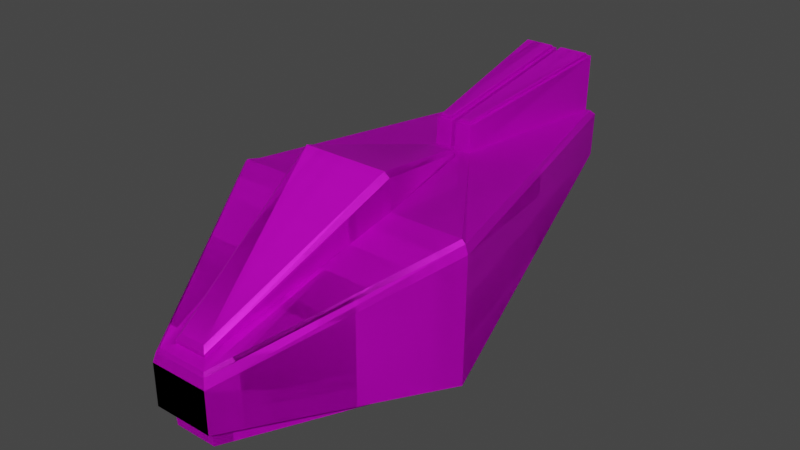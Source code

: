 # Source: player_ships.blend  (saved by Blender 3.6.11; exported with 4.5.12 LTS)
import bpy
from mathutils import Matrix  # noqa: F401  (used for matrix-valued properties, if any)

bpy.ops.wm.read_factory_settings(use_empty=True)
scene = bpy.context.scene
scene.name = 'Scene'

# ---- collections
col_thezipper = bpy.data.collections.new('TheZipper'); scene.collection.children.link(col_thezipper)
col_zipper_baked = bpy.data.collections.new('Zipper_baked'); scene.collection.children.link(col_zipper_baked)

# ---- images (referenced by path relative to the original .blend; pixels are not part of the script)
import os
ASSET_DIR = os.environ.get("B2B_ASSET_DIR", "")  # directory of the original .blend (textures are referenced by path, not embedded)
HERE = os.path.dirname(os.path.abspath(__file__))  # packed textures are extracted next to this script under _unpacked/

def load_image(name, relpath, width, height, colorspace="sRGB"):
    """Load a texture the original file referenced (path relative to the .blend, or extracted next to this script)."""
    p = next((c for c in (os.path.join(HERE, relpath), os.path.join(ASSET_DIR, relpath)) if relpath and os.path.exists(c)), "")
    if p:
        img = bpy.data.images.load(p, check_existing=True)
        img.name = name
    else:  # same state as the original file: an image datablock whose file is absent (Cycles renders it pink)
        img = bpy.data.images.new(name, width, height)
        img.source = "FILE"
        img.filepath = "//" + (relpath or name)
    img.colorspace_settings.name = colorspace
    return img
img_zipper_texture_png = load_image('Zipper_texture.png', 'Zipper_texture.png', 1024, 1024, 'sRGB')

# ---- materials (node trees are filled in below, after node groups)
mat_zipper = bpy.data.materials.new('Zipper')
mat_zipper.use_transparent_shadow = False

# ---- material node trees
mat_zipper.use_nodes = True; mat_zipper.node_tree.nodes.clear()
_N = mat_zipper.node_tree.nodes; _L = mat_zipper.node_tree.links
n0 = _N.new('ShaderNodeBsdfPrincipled'); n0.name = 'Principled BSDF'; n0.location = (10, 300)
n0.distribution = 'GGX'
n0.subsurface_method = 'RANDOM_WALK_SKIN'
n0.inputs[1].default_value = 0.5
n0.inputs[3].default_value = 1.45
n0.inputs[27].default_value = (0.0, 0.0, 0.0, 1.0)
n0.inputs[28].default_value = 1.0
n1 = _N.new('ShaderNodeOutputMaterial'); n1.name = 'Material Output'; n1.location = (300, 300)
n2 = _N.new('ShaderNodeTexImage'); n2.name = 'Image Texture'; n2.location = (-442, 206)
n2.image = img_zipper_texture_png
_L.new(n0.outputs[0], n1.inputs[0])
_L.new(n2.outputs[0], n0.inputs[0])
n1.is_active_output = True

# ---- world
world_world = bpy.data.worlds.new('World'); scene.world = world_world
world_world.use_nodes = True; world_world.node_tree.nodes.clear()
_N = world_world.node_tree.nodes; _L = world_world.node_tree.links
n0 = _N.new('ShaderNodeOutputWorld'); n0.name = 'World Output'; n0.location = (300, 300)
n1 = _N.new('ShaderNodeBackground'); n1.name = 'Background'; n1.location = (10, 300)
n1.inputs[0].default_value = (0.05088, 0.05088, 0.05088, 1.0)
_L.new(n1.outputs[0], n0.inputs[0])
n0.is_active_output = True
world_world.color = (0.05088, 0.05088, 0.05088)
world_world.use_sun_shadow = False
world_world.sun_shadow_jitter_overblur = 0.0

# ---- meshes
me_cube = bpy.data.meshes.new('Cube')
me_cube.from_pydata([(0.5127, -4.368, -1.0), (0.4333, 6.689, 0.3701), (2.762, -0.00366, -1.369), (0.7061, -4.589, -1.0), (0.3912, -4.249, 0.3648), (0.3251, 3.169, 1.796), (1.148, -0.009829, 1.907), (0.4555, 3.479, 1.8), (2.885, 0.001065, 1.902), (0.6007, -4.476, 0.2928), (0.6563, -4.535, 0.2102), (0.7061, -4.589, -0.01218), (1.026, 7.911, 1.536), (3.03, 0.001065, 1.608), (2.968, 0.001065, 1.818), (0.8981, 7.885, 0.5936), (3.008, -0.01413, -1.342), (0.5203, 3.407, 1.802), (0.04817, 3.479, 1.8), (1.003, 7.7, 1.69), (0.04771, 7.63, 1.692), (0.9216, 7.628, 1.692), (-0.5127, -4.368, -1.0), (-0.4333, 6.689, 0.3701), (-2.762, -0.00366, -1.369), (-0.7061, -4.589, -1.0), (-0.3912, -4.249, 0.3648), (-0.3251, 3.169, 1.796), (-1.148, -0.009829, 1.907), (-0.4555, 3.479, 1.8), (-2.885, 0.001065, 1.902), (-0.6007, -4.476, 0.2928), (-0.6563, -4.535, 0.2102), (-0.7061, -4.589, -0.01218), (-1.026, 7.911, 1.536), (-3.03, 0.001065, 1.608), (-2.968, 0.001065, 1.818), (-0.8981, 7.885, 0.5936), (-3.008, -0.01413, -1.342), (-0.5203, 3.407, 1.802), (-0.04817, 3.479, 1.8), (-1.003, 7.7, 1.69), (-0.04771, 7.63, 1.692), (-0.9216, 7.628, 1.692), (-1.012, 7.882, 0.4778), (1.012, 7.882, 0.4778), (-0.9089, 7.908, 1.421), (0.9089, 7.908, 1.421), (0.9089, 7.773, 1.424), (-0.9089, 7.773, 1.424), (-0.8981, 7.751, 0.5972), (0.8981, 7.751, 0.5972)], [], [(17, 8, 14, 19), (16, 13, 11, 3), (2, 1, 45, 16), (6, 4, 9, 8), (5, 6, 8, 17), (8, 9, 10, 14), (0, 2, 16, 3), (11, 13, 14, 10), (13, 12, 19, 14), (45, 12, 13, 16), (21, 7, 17, 19), (39, 41, 36, 30), (38, 25, 33, 35), (24, 38, 44, 23), (28, 30, 31, 26), (27, 39, 30, 28), (30, 36, 32, 31), (22, 25, 38, 24), (33, 32, 36, 35), (35, 36, 41, 34), (44, 38, 35, 34), (18, 20, 42, 40), (43, 41, 39, 29), (45, 1, 23, 44), (15, 37, 50, 51), (46, 37, 44, 34), (47, 46, 34, 12), (15, 47, 12, 45), (37, 15, 45, 44), (49, 48, 51, 50), (47, 15, 51, 48), (37, 46, 49, 50), (46, 47, 48, 49), (19, 12, 34, 41), (21, 19, 41, 43, 42, 20), (5, 17, 7, 18, 40, 29, 39, 27), (9, 4, 26, 31), (9, 31, 32, 10), (11, 10, 32, 33), (11, 33, 25, 3), (3, 25, 22, 0)])
_uv = me_cube.uv_layers.new(name='UVMap')
_uv.uv.foreach_set('vector', [0.1297, 0.4327, 0.2743, 0.3172, 0.2789, 0.3197, 0.09376, 0.6223, 0.773, 0.4293, 0.8983, 0.3887, 0.8983, 0.6295, 0.8562, 0.6428, 0.8786, 0.006153, 0.8321, 0.3285, 0.7844, 0.3639, 0.8688, 0.001045, 0.5148, 0.6605, 0.4576, 0.8565, 0.4446, 0.862, 0.4451, 0.6264, 0.2228, 0.8159, 0.172, 0.6783, 0.236, 0.6345, 0.236, 0.8196, 0.4451, 0.6264, 0.4446, 0.862, 0.4399, 0.8643, 0.4399, 0.6259, 0.8431, 0.6426, 0.7651, 0.4371, 0.773, 0.4293, 0.8562, 0.6428, 0.4303, 0.8683, 0.4303, 0.6275, 0.4399, 0.6259, 0.4399, 0.8643, 0.2875, 0.3243, 0.09548, 0.6339, 0.09376, 0.6223, 0.2789, 0.3197, 0.7844, 0.3639, 0.7371, 0.3646, 0.7371, 0.0003025, 0.8688, 0.001045, 0.09125, 0.6182, 0.126, 0.435, 0.1297, 0.4327, 0.09376, 0.6223, 0.08528, 0.4191, 0.008226, 0.5959, 0.0256, 0.2416, 0.03083, 0.2421, 0.5929, 0.6301, 0.8141, 0.6897, 0.8055, 0.7329, 0.5662, 0.759, 0.4297, 0.9843, 0.4198, 0.9894, 0.3354, 0.6266, 0.3831, 0.6619, 0.0981, 0.2022, 0.03079, 0.2408, 0.01496, 0.005725, 0.02832, 0.01034, 0.8924, 0.1817, 0.8792, 0.1855, 0.8792, 0.0003026, 0.9432, 0.04411, 0.03079, 0.2408, 0.0256, 0.2416, 0.01017, 0.003728, 0.01496, 0.005725, 0.8126, 0.6767, 0.8141, 0.6897, 0.5929, 0.6301, 0.5998, 0.6214, 0.0003026, 0.0003026, 0.01017, 0.003728, 0.0256, 0.2416, 0.01589, 0.2406, 0.01589, 0.2406, 0.0256, 0.2416, 0.008226, 0.5959, 0.0003026, 0.6045, 0.3354, 0.6266, 0.4198, 0.9894, 0.2881, 0.9902, 0.2881, 0.6259, 0.1086, 0.4296, 0.05395, 0.6067, 0.04988, 0.6055, 0.1045, 0.4284, 0.01263, 0.5939, 0.008226, 0.5959, 0.08528, 0.4191, 0.0871, 0.423, 0.8349, 0.8189, 0.809, 0.8724, 0.7703, 0.8724, 0.7445, 0.8189, 0.8298, 0.8138, 0.7496, 0.8138, 0.7496, 0.8078, 0.8298, 0.8078, 0.7431, 0.7709, 0.7436, 0.8078, 0.7385, 0.813, 0.7379, 0.7657, 0.8303, 0.7648, 0.7491, 0.7648, 0.7439, 0.7596, 0.8355, 0.7596, 0.8358, 0.8078, 0.8363, 0.7709, 0.8415, 0.7657, 0.8409, 0.813, 0.7496, 0.8138, 0.8298, 0.8138, 0.8349, 0.8189, 0.7445, 0.8189, 0.7491, 0.7708, 0.8303, 0.7708, 0.8298, 0.8078, 0.7496, 0.8078, 0.8363, 0.7709, 0.8358, 0.8078, 0.8298, 0.8078, 0.8303, 0.7708, 0.7436, 0.8078, 0.7431, 0.7709, 0.7491, 0.7708, 0.7496, 0.8078, 0.7491, 0.7648, 0.8303, 0.7648, 0.8303, 0.7708, 0.7491, 0.7708, 0.5154, 0.627, 0.527, 0.6259, 0.527, 0.7175, 0.5154, 0.7165, 0.09125, 0.6182, 0.09376, 0.6223, 0.008226, 0.5959, 0.01263, 0.5939, 0.04988, 0.6055, 0.05395, 0.6067, 0.1245, 0.42, 0.1297, 0.4327, 0.126, 0.435, 0.1086, 0.4296, 0.1045, 0.4284, 0.0871, 0.423, 0.08528, 0.4191, 0.09674, 0.4115, 0.545, 0.6842, 0.5344, 0.6749, 0.5344, 0.64, 0.545, 0.6306, 0.545, 0.6842, 0.545, 0.6306, 0.5495, 0.6281, 0.5495, 0.6867, 0.5598, 0.6889, 0.5495, 0.6867, 0.5495, 0.6281, 0.5598, 0.6259, 0.8891, 0.6722, 0.847, 0.7191, 0.8141, 0.6897, 0.8562, 0.6428, 0.8562, 0.6428, 0.8141, 0.6897, 0.8126, 0.6767, 0.8431, 0.6426])
me_cube.materials.append(mat_zipper)
me_cube.use_mirror_x = True
me_cube.use_paint_bone_selection = False
me_cube.use_paint_mask = True
me_cube.update()
me_cube_001 = bpy.data.meshes.new('Cube.001')
me_cube_001.from_pydata([(0.3912, -4.249, 0.3648), (0.3251, 3.169, 1.796), (1.148, -0.009829, 1.907), (1.148, -0.02729, 2.641), (1.028, -0.04701, 2.759), (0.2446, 3.04, 1.978), (0.3251, 3.155, 1.882), (0.3038, -4.186, 0.579), (0.3912, -4.264, 0.4511), (-0.3912, -4.249, 0.3648), (-0.3251, 3.169, 1.796), (-1.148, -0.009829, 1.907), (-1.148, -0.02729, 2.641), (-1.028, -0.04701, 2.759), (-0.2446, 3.04, 1.978), (-0.3251, 3.155, 1.882), (-0.3038, -4.186, 0.579), (-0.3912, -4.264, 0.4511)], [], [(0, 2, 3, 8), (2, 1, 6, 3), (4, 7, 8, 3), (5, 4, 3, 6), (9, 17, 12, 11), (11, 12, 15, 10), (13, 12, 17, 16), (14, 15, 12, 13), (6, 1, 10, 15), (6, 15, 14, 5), (4, 5, 14, 13), (7, 4, 13, 16), (8, 7, 16, 17), (0, 8, 17, 9)])
_uv = me_cube_001.uv_layers.new(name='UVMap')
_uv.uv.foreach_set('vector', [0.6743, 0.003356, 0.7348, 0.2074, 0.7067, 0.2269, 0.6707, 0.005193, 0.7365, 0.2481, 0.6705, 0.386, 0.6672, 0.3836, 0.7065, 0.2316, 0.6991, 0.229, 0.6655, 0.01133, 0.6707, 0.005193, 0.7067, 0.2269, 0.6627, 0.3771, 0.6991, 0.229, 0.7065, 0.2316, 0.6672, 0.3836, 0.6283, 0.003356, 0.632, 0.005193, 0.5959, 0.2269, 0.5679, 0.2074, 0.5662, 0.2481, 0.5961, 0.2316, 0.6354, 0.3836, 0.6322, 0.386, 0.6035, 0.229, 0.5959, 0.2269, 0.632, 0.005193, 0.6372, 0.01133, 0.6399, 0.3771, 0.6354, 0.3836, 0.5961, 0.2316, 0.6035, 0.229, 0.6664, 0.3841, 0.6664, 0.3881, 0.6362, 0.3881, 0.6362, 0.3841, 0.6664, 0.3841, 0.6362, 0.3841, 0.6399, 0.3771, 0.6627, 0.3771, 0.6991, 0.229, 0.6627, 0.3771, 0.6399, 0.3771, 0.6035, 0.229, 0.6655, 0.01133, 0.6991, 0.229, 0.6035, 0.229, 0.6372, 0.01133, 0.6695, 0.004378, 0.6655, 0.01133, 0.6372, 0.01133, 0.6331, 0.004378, 0.6695, 0.0003026, 0.6695, 0.004378, 0.6331, 0.004378, 0.6331, 0.0003025])
me_cube_001.materials.append(mat_zipper)
me_cube_001.use_mirror_x = True
me_cube_001.update()
me_cube_002 = bpy.data.meshes.new('Cube.002')
me_cube_002.from_pydata([(0.4555, 3.479, 1.8), (0.7922, 7.632, 1.821), (0.04817, 3.479, 1.8), (0.1771, 7.633, 1.821), (0.1771, 7.662, 2.941), (0.1191, 3.585, 2.428), (0.392, 3.585, 2.428), (0.7922, 7.661, 2.941), (0.04771, 7.63, 1.692), (0.9216, 7.628, 1.692), (0.1187, 7.596, 3.059), (0.8423, 7.594, 3.059), (0.1769, 7.54, 1.824), (0.7919, 7.538, 1.824), (0.1769, 7.569, 2.943), (0.7919, 7.568, 2.943), (0.04771, 7.666, 3.07), (0.04817, 3.515, 2.417), (0.4555, 3.515, 2.417), (0.9216, 7.664, 3.07), (0.1326, 7.569, 3.139), (0.1187, 7.585, 3.127), (0.1191, 3.575, 2.496), (0.1331, 3.586, 2.512), (0.392, 3.575, 2.496), (0.3795, 3.586, 2.512), (0.8267, 7.568, 3.139), (0.8423, 7.583, 3.127), (-0.4555, 3.479, 1.8), (-0.7922, 7.632, 1.821), (-0.04817, 3.479, 1.8), (-0.1771, 7.633, 1.821), (-0.1771, 7.662, 2.941), (-0.1191, 3.585, 2.428), (-0.392, 3.585, 2.428), (-0.7922, 7.661, 2.941), (-0.04771, 7.63, 1.692), (-0.9216, 7.628, 1.692), (-0.1187, 7.596, 3.059), (-0.8423, 7.594, 3.059), (-0.1769, 7.54, 1.824), (-0.7919, 7.538, 1.824), (-0.1769, 7.569, 2.943), (-0.7919, 7.568, 2.943), (-0.04771, 7.666, 3.07), (-0.04817, 3.515, 2.417), (-0.4555, 3.515, 2.417), (-0.9216, 7.664, 3.07), (-0.1326, 7.569, 3.139), (-0.1187, 7.585, 3.127), (-0.1191, 3.575, 2.496), (-0.1331, 3.586, 2.512), (-0.392, 3.575, 2.496), (-0.3795, 3.586, 2.512), (-0.8267, 7.568, 3.139), (-0.8423, 7.583, 3.127), (0.1771, 7.633, 1.821), (0.1771, 7.662, 2.941), (0.7922, 7.661, 2.941), (0.1769, 7.54, 1.824), (0.1769, 7.569, 2.943), (0.7919, 7.568, 2.943), (-0.1771, 7.662, 2.941), (-0.7922, 7.661, 2.941), (-0.1769, 7.569, 2.943), (-0.7919, 7.568, 2.943)], [], [(8, 2, 17, 16), (6, 11, 27, 24), (0, 9, 19, 18), (2, 0, 18, 17), (3, 1, 9, 8), (7, 4, 16, 19), (4, 3, 8, 16), (1, 7, 19, 9), (13, 12, 14, 15), (1, 3, 12, 13), (7, 1, 13, 15), (5, 10, 16, 17), (6, 5, 17, 18), (10, 11, 19, 16), (11, 6, 18, 19), (11, 10, 21, 27), (5, 6, 24, 22), (23, 25, 26, 20), (21, 22, 23, 20), (22, 24, 25, 23), (20, 26, 27, 21), (26, 25, 24, 27), (10, 5, 22, 21), (36, 44, 45, 30), (34, 52, 55, 39), (31, 40, 42, 32), (28, 46, 47, 37), (30, 45, 46, 28), (31, 36, 37, 29), (35, 47, 44, 32), (32, 44, 36, 31), (29, 37, 47, 35), (41, 43, 42, 40), (29, 41, 40, 31), (35, 43, 41, 29), (33, 45, 44, 38), (34, 46, 45, 33), (38, 44, 47, 39), (39, 47, 46, 34), (39, 55, 49, 38), (33, 50, 52, 34), (51, 48, 54, 53), (49, 48, 51, 50), (50, 51, 53, 52), (48, 49, 55, 54), (54, 55, 52, 53), (38, 49, 50, 33), (56, 57, 60, 59), (57, 58, 61, 60), (62, 64, 65, 63)])
_uv = me_cube_002.uv_layers.new(name='UVMap')
_uv.uv.foreach_set('vector', [0.5662, 0.992, 0.5662, 0.7951, 0.5954, 0.7961, 0.6315, 0.992, 0.6189, 0.7948, 0.6748, 0.9801, 0.6717, 0.981, 0.6158, 0.7957, 0.6469, 0.7767, 0.7373, 0.9529, 0.6791, 0.9827, 0.6213, 0.7909, 0.593, 0.7632, 0.612, 0.7596, 0.6173, 0.7885, 0.5983, 0.792, 0.2763, 0.711, 0.2472, 0.711, 0.241, 0.7049, 0.2825, 0.7049, 0.6715, 0.9943, 0.6428, 0.9997, 0.6357, 0.9948, 0.6764, 0.9872, 0.5276, 0.6851, 0.5276, 0.632, 0.5338, 0.6259, 0.5338, 0.6913, 0.2428, 0.7154, 0.2428, 0.7685, 0.2366, 0.7747, 0.2366, 0.7093, 0.2472, 0.7154, 0.2763, 0.7154, 0.2763, 0.7685, 0.2472, 0.7685, 0.2472, 0.711, 0.2763, 0.711, 0.2763, 0.7154, 0.2472, 0.7154, 0.2428, 0.7685, 0.2428, 0.7154, 0.2472, 0.7154, 0.2472, 0.7685, 0.5994, 0.7988, 0.6342, 0.988, 0.6315, 0.992, 0.5954, 0.7961, 0.6149, 0.7923, 0.6022, 0.7947, 0.5983, 0.792, 0.6173, 0.7885, 0.6384, 0.9909, 0.6721, 0.9846, 0.6764, 0.9872, 0.6357, 0.9948, 0.6748, 0.9801, 0.6189, 0.7948, 0.6213, 0.7909, 0.6791, 0.9827, 0.6721, 0.9846, 0.6384, 0.9909, 0.6378, 0.9877, 0.6715, 0.9814, 0.6022, 0.7947, 0.6149, 0.7923, 0.6155, 0.7955, 0.6028, 0.7979, 0.6036, 0.7987, 0.6151, 0.7965, 0.6706, 0.9806, 0.6382, 0.9866, 0.6374, 0.9874, 0.6026, 0.7982, 0.6036, 0.7987, 0.6382, 0.9866, 0.6028, 0.7979, 0.6155, 0.7955, 0.6151, 0.7965, 0.6036, 0.7987, 0.6382, 0.9866, 0.6706, 0.9806, 0.6715, 0.9814, 0.6378, 0.9877, 0.6706, 0.9806, 0.6151, 0.7965, 0.6158, 0.7957, 0.6717, 0.981, 0.6342, 0.988, 0.5994, 0.7988, 0.6026, 0.7982, 0.6374, 0.9874, 0.0003026, 0.6422, 0.06567, 0.6422, 0.02958, 0.8381, 0.0003026, 0.839, 0.05307, 0.8394, 0.04995, 0.8385, 0.1058, 0.6531, 0.1089, 0.6541, 0.2428, 0.645, 0.2472, 0.645, 0.2472, 0.6981, 0.2428, 0.6981, 0.08104, 0.8574, 0.05542, 0.8432, 0.1132, 0.6515, 0.1714, 0.6813, 0.0271, 0.871, 0.03241, 0.8422, 0.0514, 0.8457, 0.04609, 0.8745, 0.2472, 0.6406, 0.241, 0.6345, 0.2825, 0.6345, 0.2763, 0.6406, 0.1056, 0.6398, 0.1105, 0.647, 0.06979, 0.6394, 0.07695, 0.6345, 0.2428, 0.6981, 0.2366, 0.7043, 0.2366, 0.6389, 0.2428, 0.645, 0.2808, 0.645, 0.2869, 0.6389, 0.2869, 0.7043, 0.2808, 0.6981, 0.2763, 0.645, 0.2763, 0.6981, 0.2472, 0.6981, 0.2472, 0.645, 0.2763, 0.6406, 0.2763, 0.645, 0.2472, 0.645, 0.2472, 0.6406, 0.2808, 0.6981, 0.2763, 0.6981, 0.2763, 0.645, 0.2808, 0.645, 0.0335, 0.8354, 0.02958, 0.8381, 0.06567, 0.6422, 0.06837, 0.6461, 0.04905, 0.8418, 0.0514, 0.8457, 0.03241, 0.8422, 0.03633, 0.8395, 0.07249, 0.6433, 0.06979, 0.6394, 0.1105, 0.647, 0.1062, 0.6496, 0.1089, 0.6541, 0.1132, 0.6515, 0.05542, 0.8432, 0.05307, 0.8394, 0.1062, 0.6496, 0.1056, 0.6528, 0.07189, 0.6465, 0.07249, 0.6433, 0.03633, 0.8395, 0.03692, 0.8363, 0.04964, 0.8386, 0.04905, 0.8418, 0.03774, 0.8355, 0.07237, 0.6475, 0.1047, 0.6536, 0.04923, 0.8376, 0.07157, 0.6467, 0.07237, 0.6475, 0.03774, 0.8355, 0.0367, 0.836, 0.03692, 0.8363, 0.03774, 0.8355, 0.04923, 0.8376, 0.04964, 0.8386, 0.07237, 0.6475, 0.07189, 0.6465, 0.1056, 0.6528, 0.1047, 0.6536, 0.1047, 0.6536, 0.1058, 0.6531, 0.04995, 0.8385, 0.04923, 0.8376, 0.06837, 0.6461, 0.07157, 0.6467, 0.0367, 0.836, 0.0335, 0.8354, 0.5648, 0.6259, 0.5648, 0.679, 0.5604, 0.679, 0.5604, 0.6259, 0.5344, 0.7187, 0.5344, 0.6895, 0.5388, 0.6895, 0.5388, 0.7187, 0.5604, 0.6796, 0.5648, 0.6796, 0.5648, 0.7088, 0.5604, 0.7088])
me_cube_002.materials.append(mat_zipper)
me_cube_002.use_mirror_x = True
me_cube_002.update()
me_cube_004 = bpy.data.meshes.new('Cube.004')
me_cube_004.from_pydata([(0.5127, -4.368, -1.0), (0.4333, 6.689, 0.3701), (2.762, -0.00366, -1.369), (0.5127, -4.332, -1.489), (1.309, 0.02304, -1.949), (0.4112, 6.7, -0.7787), (-0.5127, -4.368, -1.0), (-0.4333, 6.689, 0.3701), (-2.762, -0.00366, -1.369), (-0.5127, -4.332, -1.489), (-1.309, 0.02304, -1.949), (-0.4112, 6.7, -0.7787)], [], [(2, 0, 3, 4), (1, 2, 4, 5), (8, 10, 9, 6), (7, 11, 10, 8), (10, 4, 3, 9), (5, 4, 10, 11), (7, 1, 5, 11), (3, 0, 6, 9)])
_uv = me_cube_004.uv_layers.new(name='UVMap')
_uv.uv.foreach_set('vector', [0.5648, 0.4137, 0.4302, 0.6143, 0.4097, 0.6017, 0.4895, 0.3984, 0.5656, 0.05101, 0.5656, 0.409, 0.4895, 0.3984, 0.5106, 0.06361, 0.2881, 0.3592, 0.3635, 0.3736, 0.3603, 0.5919, 0.3366, 0.5958, 0.425, 0.02331, 0.471, 0.05582, 0.3635, 0.3736, 0.2892, 0.3545, 0.3635, 0.3736, 0.4895, 0.3984, 0.4097, 0.6017, 0.3603, 0.5919, 0.5106, 0.06361, 0.4895, 0.3984, 0.3635, 0.3736, 0.471, 0.05582, 0.4809, 0.0003026, 0.5226, 0.008522, 0.5106, 0.06361, 0.471, 0.05582, 0.4097, 0.6017, 0.405, 0.6253, 0.3557, 0.6156, 0.3603, 0.5919])
me_cube_004.materials.append(mat_zipper)
me_cube_004.use_mirror_x = True
me_cube_004.use_paint_bone_selection = False
me_cube_004.use_paint_mask = True
me_cube_004.update()
me_cube_010 = bpy.data.meshes.new('Cube.010')
me_cube_010.from_pydata([(0.4555, 3.479, 1.8), (0.7922, 7.632, 1.821), (0.04817, 3.479, 1.8), (0.1771, 7.633, 1.821), (0.1771, 7.662, 2.941), (0.1191, 3.585, 2.428), (0.392, 3.585, 2.428), (0.7922, 7.661, 2.941), (0.04771, 7.63, 1.692), (0.9216, 7.628, 1.692), (0.1187, 7.596, 3.059), (0.8423, 7.594, 3.059), (0.1769, 7.54, 1.824), (0.7919, 7.538, 1.824), (0.1769, 7.569, 2.943), (0.7919, 7.568, 2.943), (0.04771, 7.666, 3.07), (0.04817, 3.515, 2.417), (0.4555, 3.515, 2.417), (0.9216, 7.664, 3.07), (0.1326, 7.569, 3.139), (0.1187, 7.585, 3.127), (0.1191, 3.575, 2.496), (0.1331, 3.586, 2.512), (0.392, 3.575, 2.496), (0.3795, 3.586, 2.512), (0.8267, 7.568, 3.139), (0.8423, 7.583, 3.127), (-0.4555, 3.479, 1.8), (-0.7922, 7.632, 1.821), (-0.04817, 3.479, 1.8), (-0.1771, 7.633, 1.821), (-0.1771, 7.662, 2.941), (-0.1191, 3.585, 2.428), (-0.392, 3.585, 2.428), (-0.7922, 7.661, 2.941), (-0.04771, 7.63, 1.692), (-0.9216, 7.628, 1.692), (-0.1187, 7.596, 3.059), (-0.8423, 7.594, 3.059), (-0.1769, 7.54, 1.824), (-0.7919, 7.538, 1.824), (-0.1769, 7.569, 2.943), (-0.7919, 7.568, 2.943), (-0.04771, 7.666, 3.07), (-0.04817, 3.515, 2.417), (-0.4555, 3.515, 2.417), (-0.9216, 7.664, 3.07), (-0.1326, 7.569, 3.139), (-0.1187, 7.585, 3.127), (-0.1191, 3.575, 2.496), (-0.1331, 3.586, 2.512), (-0.392, 3.575, 2.496), (-0.3795, 3.586, 2.512), (-0.8267, 7.568, 3.139), (-0.8423, 7.583, 3.127), (0.1771, 7.633, 1.821), (0.1771, 7.662, 2.941), (0.7922, 7.661, 2.941), (0.1769, 7.54, 1.824), (0.1769, 7.569, 2.943), (0.7919, 7.568, 2.943), (-0.1771, 7.662, 2.941), (-0.7922, 7.661, 2.941), (-0.1769, 7.569, 2.943), (-0.7919, 7.568, 2.943), (0.5127, -4.368, -1.0), (0.4333, 6.689, 0.3701), (2.762, -0.00366, -1.369), (0.7061, -4.589, -1.0), (0.3912, -4.249, 0.3648), (0.3251, 3.169, 1.796), (1.148, -0.009829, 1.907), (0.4555, 3.479, 1.8), (2.885, 0.001065, 1.902), (0.6007, -4.476, 0.2928), (0.6563, -4.535, 0.2102), (0.7061, -4.589, -0.01218), (1.026, 7.911, 1.536), (3.03, 0.001065, 1.608), (2.968, 0.001065, 1.818), (0.8981, 7.885, 0.5936), (3.008, -0.01413, -1.342), (0.5203, 3.407, 1.802), (0.04817, 3.479, 1.8), (1.003, 7.7, 1.69), (0.04771, 7.63, 1.692), (0.9216, 7.628, 1.692), (-0.5127, -4.368, -1.0), (-0.4333, 6.689, 0.3701), (-2.762, -0.00366, -1.369), (-0.7061, -4.589, -1.0), (-0.3912, -4.249, 0.3648), (-0.3251, 3.169, 1.796), (-1.148, -0.009829, 1.907), (-0.4555, 3.479, 1.8), (-2.885, 0.001065, 1.902), (-0.6007, -4.476, 0.2928), (-0.6563, -4.535, 0.2102), (-0.7061, -4.589, -0.01218), (-1.026, 7.911, 1.536), (-3.03, 0.001065, 1.608), (-2.968, 0.001065, 1.818), (-0.8981, 7.885, 0.5936), (-3.008, -0.01413, -1.342), (-0.5203, 3.407, 1.802), (-0.04817, 3.479, 1.8), (-1.003, 7.7, 1.69), (-0.04771, 7.63, 1.692), (-0.9216, 7.628, 1.692), (-1.012, 7.882, 0.4778), (1.012, 7.882, 0.4778), (-0.9089, 7.908, 1.421), (0.9089, 7.908, 1.421), (0.9089, 7.773, 1.424), (-0.9089, 7.773, 1.424), (-0.8981, 7.751, 0.5972), (0.8981, 7.751, 0.5972), (0.3912, -4.249, 0.3648), (0.3251, 3.169, 1.796), (1.148, -0.009829, 1.907), (1.148, -0.02729, 2.641), (1.028, -0.04701, 2.759), (0.2446, 3.04, 1.978), (0.3251, 3.155, 1.882), (0.3038, -4.186, 0.579), (0.3912, -4.264, 0.4511), (-0.3912, -4.249, 0.3648), (-0.3251, 3.169, 1.796), (-1.148, -0.009829, 1.907), (-1.148, -0.02729, 2.641), (-1.028, -0.04701, 2.759), (-0.2446, 3.04, 1.978), (-0.3251, 3.155, 1.882), (-0.3038, -4.186, 0.579), (-0.3912, -4.264, 0.4511), (0.5127, -4.368, -1.0), (0.4333, 6.689, 0.3701), (2.762, -0.00366, -1.369), (0.5127, -4.332, -1.489), (1.309, 0.02304, -1.949), (0.4112, 6.7, -0.7787), (-0.5127, -4.368, -1.0), (-0.4333, 6.689, 0.3701), (-2.762, -0.00366, -1.369), (-0.5127, -4.332, -1.489), (-1.309, 0.02304, -1.949), (-0.4112, 6.7, -0.7787)], [], [(8, 2, 17, 16), (6, 11, 27, 24), (0, 9, 19, 18), (2, 0, 18, 17), (3, 1, 9, 8), (7, 4, 16, 19), (4, 3, 8, 16), (1, 7, 19, 9), (13, 12, 14, 15), (1, 3, 12, 13), (7, 1, 13, 15), (5, 10, 16, 17), (6, 5, 17, 18), (10, 11, 19, 16), (11, 6, 18, 19), (11, 10, 21, 27), (5, 6, 24, 22), (23, 25, 26, 20), (21, 22, 23, 20), (22, 24, 25, 23), (20, 26, 27, 21), (26, 25, 24, 27), (10, 5, 22, 21), (36, 44, 45, 30), (34, 52, 55, 39), (31, 40, 42, 32), (28, 46, 47, 37), (30, 45, 46, 28), (31, 36, 37, 29), (35, 47, 44, 32), (32, 44, 36, 31), (29, 37, 47, 35), (41, 43, 42, 40), (29, 41, 40, 31), (35, 43, 41, 29), (33, 45, 44, 38), (34, 46, 45, 33), (38, 44, 47, 39), (39, 47, 46, 34), (39, 55, 49, 38), (33, 50, 52, 34), (51, 48, 54, 53), (49, 48, 51, 50), (50, 51, 53, 52), (48, 49, 55, 54), (54, 55, 52, 53), (38, 49, 50, 33), (56, 57, 60, 59), (57, 58, 61, 60), (62, 64, 65, 63), (83, 74, 80, 85), (82, 79, 77, 69), (68, 67, 111, 82), (72, 70, 75, 74), (71, 72, 74, 83), (74, 75, 76, 80), (66, 68, 82, 69), (77, 79, 80, 76), (79, 78, 85, 80), (111, 78, 79, 82), (87, 73, 83, 85), (105, 107, 102, 96), (104, 91, 99, 101), (90, 104, 110, 89), (94, 96, 97, 92), (93, 105, 96, 94), (96, 102, 98, 97), (88, 91, 104, 90), (99, 98, 102, 101), (101, 102, 107, 100), (110, 104, 101, 100), (84, 86, 108, 106), (109, 107, 105, 95), (111, 67, 89, 110), (81, 103, 116, 117), (112, 103, 110, 100), (113, 112, 100, 78), (81, 113, 78, 111), (103, 81, 111, 110), (115, 114, 117, 116), (113, 81, 117, 114), (103, 112, 115, 116), (112, 113, 114, 115), (85, 78, 100, 107), (87, 85, 107, 109, 108, 86), (71, 83, 73, 84, 106, 95, 105, 93), (75, 70, 92, 97), (75, 97, 98, 76), (77, 76, 98, 99), (77, 99, 91, 69), (69, 91, 88, 66), (118, 120, 121, 126), (120, 119, 124, 121), (122, 125, 126, 121), (123, 122, 121, 124), (127, 135, 130, 129), (129, 130, 133, 128), (131, 130, 135, 134), (132, 133, 130, 131), (124, 119, 128, 133), (124, 133, 132, 123), (122, 123, 132, 131), (125, 122, 131, 134), (126, 125, 134, 135), (118, 126, 135, 127), (138, 136, 139, 140), (137, 138, 140, 141), (144, 146, 145, 142), (143, 147, 146, 144), (146, 140, 139, 145), (141, 140, 146, 147), (143, 137, 141, 147), (139, 136, 142, 145)])
_uv = me_cube_010.uv_layers.new(name='UVMap')
_uv.uv.foreach_set('vector', [0.5662, 0.992, 0.5662, 0.7951, 0.5954, 0.7961, 0.6315, 0.992, 0.6189, 0.7948, 0.6748, 0.9801, 0.6717, 0.981, 0.6158, 0.7957, 0.6469, 0.7767, 0.7373, 0.9529, 0.6791, 0.9827, 0.6213, 0.7909, 0.593, 0.7632, 0.612, 0.7596, 0.6173, 0.7885, 0.5983, 0.792, 0.2763, 0.711, 0.2472, 0.711, 0.241, 0.7049, 0.2825, 0.7049, 0.6715, 0.9943, 0.6428, 0.9997, 0.6357, 0.9948, 0.6764, 0.9872, 0.5276, 0.6851, 0.5276, 0.632, 0.5338, 0.6259, 0.5338, 0.6913, 0.2428, 0.7154, 0.2428, 0.7685, 0.2366, 0.7747, 0.2366, 0.7093, 0.2472, 0.7154, 0.2763, 0.7154, 0.2763, 0.7685, 0.2472, 0.7685, 0.2472, 0.711, 0.2763, 0.711, 0.2763, 0.7154, 0.2472, 0.7154, 0.2428, 0.7685, 0.2428, 0.7154, 0.2472, 0.7154, 0.2472, 0.7685, 0.5994, 0.7988, 0.6342, 0.988, 0.6315, 0.992, 0.5954, 0.7961, 0.6149, 0.7923, 0.6022, 0.7947, 0.5983, 0.792, 0.6173, 0.7885, 0.6384, 0.9909, 0.6721, 0.9846, 0.6764, 0.9872, 0.6357, 0.9948, 0.6748, 0.9801, 0.6189, 0.7948, 0.6213, 0.7909, 0.6791, 0.9827, 0.6721, 0.9846, 0.6384, 0.9909, 0.6378, 0.9877, 0.6715, 0.9814, 0.6022, 0.7947, 0.6149, 0.7923, 0.6155, 0.7955, 0.6028, 0.7979, 0.6036, 0.7987, 0.6151, 0.7965, 0.6706, 0.9806, 0.6382, 0.9866, 0.6374, 0.9874, 0.6026, 0.7982, 0.6036, 0.7987, 0.6382, 0.9866, 0.6028, 0.7979, 0.6155, 0.7955, 0.6151, 0.7965, 0.6036, 0.7987, 0.6382, 0.9866, 0.6706, 0.9806, 0.6715, 0.9814, 0.6378, 0.9877, 0.6706, 0.9806, 0.6151, 0.7965, 0.6158, 0.7957, 0.6717, 0.981, 0.6342, 0.988, 0.5994, 0.7988, 0.6026, 0.7982, 0.6374, 0.9874, 0.0003026, 0.6422, 0.06567, 0.6422, 0.02958, 0.8381, 0.0003026, 0.839, 0.05307, 0.8394, 0.04995, 0.8385, 0.1058, 0.6531, 0.1089, 0.6541, 0.2428, 0.645, 0.2472, 0.645, 0.2472, 0.6981, 0.2428, 0.6981, 0.08104, 0.8574, 0.05542, 0.8432, 0.1132, 0.6515, 0.1714, 0.6813, 0.0271, 0.871, 0.03241, 0.8422, 0.0514, 0.8457, 0.04609, 0.8745, 0.2472, 0.6406, 0.241, 0.6345, 0.2825, 0.6345, 0.2763, 0.6406, 0.1056, 0.6398, 0.1105, 0.647, 0.06979, 0.6394, 0.07695, 0.6345, 0.2428, 0.6981, 0.2366, 0.7043, 0.2366, 0.6389, 0.2428, 0.645, 0.2808, 0.645, 0.2869, 0.6389, 0.2869, 0.7043, 0.2808, 0.6981, 0.2763, 0.645, 0.2763, 0.6981, 0.2472, 0.6981, 0.2472, 0.645, 0.2763, 0.6406, 0.2763, 0.645, 0.2472, 0.645, 0.2472, 0.6406, 0.2808, 0.6981, 0.2763, 0.6981, 0.2763, 0.645, 0.2808, 0.645, 0.0335, 0.8354, 0.02958, 0.8381, 0.06567, 0.6422, 0.06837, 0.6461, 0.04905, 0.8418, 0.0514, 0.8457, 0.03241, 0.8422, 0.03633, 0.8395, 0.07249, 0.6433, 0.06979, 0.6394, 0.1105, 0.647, 0.1062, 0.6496, 0.1089, 0.6541, 0.1132, 0.6515, 0.05542, 0.8432, 0.05307, 0.8394, 0.1062, 0.6496, 0.1056, 0.6528, 0.07189, 0.6465, 0.07249, 0.6433, 0.03633, 0.8395, 0.03692, 0.8363, 0.04964, 0.8386, 0.04905, 0.8418, 0.03774, 0.8355, 0.07237, 0.6475, 0.1047, 0.6536, 0.04923, 0.8376, 0.07157, 0.6467, 0.07237, 0.6475, 0.03774, 0.8355, 0.0367, 0.836, 0.03692, 0.8363, 0.03774, 0.8355, 0.04923, 0.8376, 0.04964, 0.8386, 0.07237, 0.6475, 0.07189, 0.6465, 0.1056, 0.6528, 0.1047, 0.6536, 0.1047, 0.6536, 0.1058, 0.6531, 0.04995, 0.8385, 0.04923, 0.8376, 0.06837, 0.6461, 0.07157, 0.6467, 0.0367, 0.836, 0.0335, 0.8354, 0.5648, 0.6259, 0.5648, 0.679, 0.5604, 0.679, 0.5604, 0.6259, 0.5344, 0.7187, 0.5344, 0.6895, 0.5388, 0.6895, 0.5388, 0.7187, 0.5604, 0.6796, 0.5648, 0.6796, 0.5648, 0.7088, 0.5604, 0.7088, 0.1297, 0.4327, 0.2743, 0.3172, 0.2789, 0.3197, 0.09376, 0.6223, 0.773, 0.4293, 0.8983, 0.3887, 0.8983, 0.6295, 0.8562, 0.6428, 0.8786, 0.006153, 0.8321, 0.3285, 0.7844, 0.3639, 0.8688, 0.001045, 0.5148, 0.6605, 0.4576, 0.8565, 0.4446, 0.862, 0.4451, 0.6264, 0.2228, 0.8159, 0.172, 0.6783, 0.236, 0.6345, 0.236, 0.8196, 0.4451, 0.6264, 0.4446, 0.862, 0.4399, 0.8643, 0.4399, 0.6259, 0.8431, 0.6426, 0.7651, 0.4371, 0.773, 0.4293, 0.8562, 0.6428, 0.4303, 0.8683, 0.4303, 0.6275, 0.4399, 0.6259, 0.4399, 0.8643, 0.2875, 0.3243, 0.09548, 0.6339, 0.09376, 0.6223, 0.2789, 0.3197, 0.7844, 0.3639, 0.7371, 0.3646, 0.7371, 0.0003025, 0.8688, 0.001045, 0.09125, 0.6182, 0.126, 0.435, 0.1297, 0.4327, 0.09376, 0.6223, 0.08528, 0.4191, 0.008226, 0.5959, 0.0256, 0.2416, 0.03083, 0.2421, 0.5929, 0.6301, 0.8141, 0.6897, 0.8055, 0.7329, 0.5662, 0.759, 0.4297, 0.9843, 0.4198, 0.9894, 0.3354, 0.6266, 0.3831, 0.6619, 0.0981, 0.2022, 0.03079, 0.2408, 0.01496, 0.005725, 0.02832, 0.01034, 0.8924, 0.1817, 0.8792, 0.1855, 0.8792, 0.0003026, 0.9432, 0.04411, 0.03079, 0.2408, 0.0256, 0.2416, 0.01017, 0.003728, 0.01496, 0.005725, 0.8126, 0.6767, 0.8141, 0.6897, 0.5929, 0.6301, 0.5998, 0.6214, 0.0003026, 0.0003026, 0.01017, 0.003728, 0.0256, 0.2416, 0.01589, 0.2406, 0.01589, 0.2406, 0.0256, 0.2416, 0.008226, 0.5959, 0.0003026, 0.6045, 0.3354, 0.6266, 0.4198, 0.9894, 0.2881, 0.9902, 0.2881, 0.6259, 0.1086, 0.4296, 0.05395, 0.6067, 0.04988, 0.6055, 0.1045, 0.4284, 0.01263, 0.5939, 0.008226, 0.5959, 0.08528, 0.4191, 0.0871, 0.423, 0.8349, 0.8189, 0.809, 0.8724, 0.7703, 0.8724, 0.7445, 0.8189, 0.8298, 0.8138, 0.7496, 0.8138, 0.7496, 0.8078, 0.8298, 0.8078, 0.7431, 0.7709, 0.7436, 0.8078, 0.7385, 0.813, 0.7379, 0.7657, 0.8303, 0.7648, 0.7491, 0.7648, 0.7439, 0.7596, 0.8355, 0.7596, 0.8358, 0.8078, 0.8363, 0.7709, 0.8415, 0.7657, 0.8409, 0.813, 0.7496, 0.8138, 0.8298, 0.8138, 0.8349, 0.8189, 0.7445, 0.8189, 0.7491, 0.7708, 0.8303, 0.7708, 0.8298, 0.8078, 0.7496, 0.8078, 0.8363, 0.7709, 0.8358, 0.8078, 0.8298, 0.8078, 0.8303, 0.7708, 0.7436, 0.8078, 0.7431, 0.7709, 0.7491, 0.7708, 0.7496, 0.8078, 0.7491, 0.7648, 0.8303, 0.7648, 0.8303, 0.7708, 0.7491, 0.7708, 0.5154, 0.627, 0.527, 0.6259, 0.527, 0.7175, 0.5154, 0.7165, 0.09125, 0.6182, 0.09376, 0.6223, 0.008226, 0.5959, 0.01263, 0.5939, 0.04988, 0.6055, 0.05395, 0.6067, 0.1245, 0.42, 0.1297, 0.4327, 0.126, 0.435, 0.1086, 0.4296, 0.1045, 0.4284, 0.0871, 0.423, 0.08528, 0.4191, 0.09674, 0.4115, 0.545, 0.6842, 0.5344, 0.6749, 0.5344, 0.64, 0.545, 0.6306, 0.545, 0.6842, 0.545, 0.6306, 0.5495, 0.6281, 0.5495, 0.6867, 0.5598, 0.6889, 0.5495, 0.6867, 0.5495, 0.6281, 0.5598, 0.6259, 0.8891, 0.6722, 0.847, 0.7191, 0.8141, 0.6897, 0.8562, 0.6428, 0.8562, 0.6428, 0.8141, 0.6897, 0.8126, 0.6767, 0.8431, 0.6426, 0.6743, 0.003356, 0.7348, 0.2074, 0.7067, 0.2269, 0.6707, 0.005193, 0.7365, 0.2481, 0.6705, 0.386, 0.6672, 0.3836, 0.7065, 0.2316, 0.6991, 0.229, 0.6655, 0.01133, 0.6707, 0.005193, 0.7067, 0.2269, 0.6627, 0.3771, 0.6991, 0.229, 0.7065, 0.2316, 0.6672, 0.3836, 0.6283, 0.003356, 0.632, 0.005193, 0.5959, 0.2269, 0.5679, 0.2074, 0.5662, 0.2481, 0.5961, 0.2316, 0.6354, 0.3836, 0.6322, 0.386, 0.6035, 0.229, 0.5959, 0.2269, 0.632, 0.005193, 0.6372, 0.01133, 0.6399, 0.3771, 0.6354, 0.3836, 0.5961, 0.2316, 0.6035, 0.229, 0.6664, 0.3841, 0.6664, 0.3881, 0.6362, 0.3881, 0.6362, 0.3841, 0.6664, 0.3841, 0.6362, 0.3841, 0.6399, 0.3771, 0.6627, 0.3771, 0.6991, 0.229, 0.6627, 0.3771, 0.6399, 0.3771, 0.6035, 0.229, 0.6655, 0.01133, 0.6991, 0.229, 0.6035, 0.229, 0.6372, 0.01133, 0.6695, 0.004378, 0.6655, 0.01133, 0.6372, 0.01133, 0.6331, 0.004378, 0.6695, 0.0003026, 0.6695, 0.004378, 0.6331, 0.004378, 0.6331, 0.0003025, 0.5648, 0.4137, 0.4302, 0.6143, 0.4097, 0.6017, 0.4895, 0.3984, 0.5656, 0.05101, 0.5656, 0.409, 0.4895, 0.3984, 0.5106, 0.06361, 0.2881, 0.3592, 0.3635, 0.3736, 0.3603, 0.5919, 0.3366, 0.5958, 0.425, 0.02331, 0.471, 0.05582, 0.3635, 0.3736, 0.2892, 0.3545, 0.3635, 0.3736, 0.4895, 0.3984, 0.4097, 0.6017, 0.3603, 0.5919, 0.5106, 0.06361, 0.4895, 0.3984, 0.3635, 0.3736, 0.471, 0.05582, 0.4809, 0.0003026, 0.5226, 0.008522, 0.5106, 0.06361, 0.471, 0.05582, 0.4097, 0.6017, 0.405, 0.6253, 0.3557, 0.6156, 0.3603, 0.5919])
me_cube_010.materials.append(mat_zipper)
me_cube_010.use_mirror_x = True
me_cube_010.update()

# ---- objects
ob_body_mid = bpy.data.objects.new('Body_Mid', me_cube)
ob_cockpit = bpy.data.objects.new('Cockpit', me_cube_001)
ob_engines = bpy.data.objects.new('Engines', me_cube_002)
ob_body_bottom = bpy.data.objects.new('Body_Bottom', me_cube_004)
ob_zipper_v1_baked = bpy.data.objects.new('zipper_v1_baked', me_cube_010)

# ---- transforms, parenting, visibility, modifiers, constraints
ob_body_mid.location = (0.0, 0.0, 0.0)
ob_body_mid.use_mesh_mirror_x = True
ob_cockpit.location = (0.0, 0.0, 0.0)
ob_cockpit.use_mesh_mirror_x = True
ob_engines.location = (0.0, 0.0, 0.0)
ob_engines.use_mesh_mirror_x = True
ob_body_bottom.location = (0.0, 0.0, 0.0)
ob_body_bottom.use_mesh_mirror_x = True
ob_zipper_v1_baked.location = (0.0, 0.0, 0.0)
ob_zipper_v1_baked.use_mesh_mirror_x = True

# ---- collection membership
col_thezipper.objects.link(ob_body_mid)
col_thezipper.objects.link(ob_cockpit)
col_thezipper.objects.link(ob_engines)
col_thezipper.objects.link(ob_body_bottom)
col_zipper_baked.objects.link(ob_zipper_v1_baked)

# ---- scene / render settings (as saved in the file)
scene.frame_start = 1; scene.frame_end = 250; scene.frame_set(101)
scene.render.engine = 'BLENDER_EEVEE_NEXT'
scene.cycles.sampling_pattern = 'TABULATED_SOBOL'
scene.view_settings.view_transform = 'Filmic'
bpy.context.view_layer.update()

# ---- added for rendering (the .blend has no active camera and no usable light): camera, sun
cam_auto = bpy.data.cameras.new('AutoCamera')
cam_auto.lens = 50.0
cam_auto.sensor_width = 36.0
cam_auto.clip_end = 1000.0
ob_auto_camera = bpy.data.objects.new('AutoCamera', cam_auto)
scene.collection.objects.link(ob_auto_camera)
ob_auto_camera.location = (13.6872, -14.7637, 11.5447)
ob_auto_camera.rotation_euler = (1.09748, -7.21219e-08, 0.694738)
scene.camera = ob_auto_camera
light_auto_sun = bpy.data.lights.new('AutoSun', 'SUN')
light_auto_sun.energy = 3.0
light_auto_sun.angle = 0.0523599
ob_auto_sun = bpy.data.objects.new('AutoSun', light_auto_sun)
scene.collection.objects.link(ob_auto_sun)
ob_auto_sun.rotation_euler = (0.872665, 0.174533, 0.523599)
bpy.context.view_layer.update()
